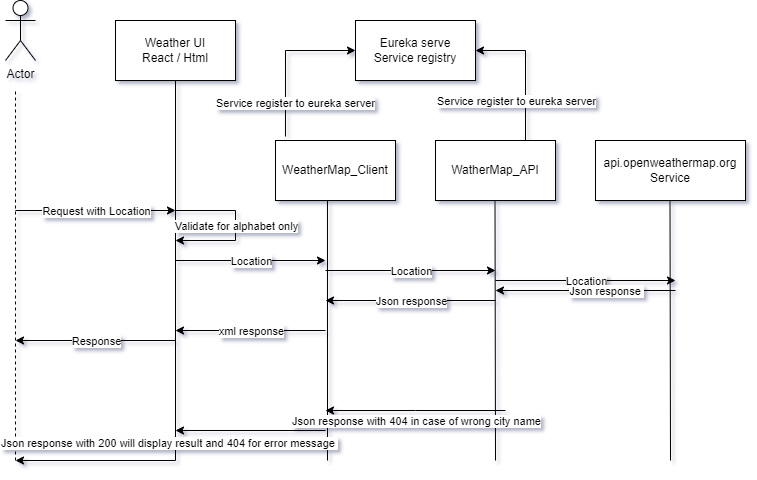

The diagram above was exported from draw.io. Its source (the exported page's mxGraphModel, read from the mxfile embedded in the PNG):
<mxGraphModel dx="1434" dy="796" grid="1" gridSize="10" guides="1" tooltips="1" connect="1" arrows="1" fold="1" page="1" pageScale="1" pageWidth="850" pageHeight="1100" background="#ffffff" math="0" shadow="1">
  <root>
    <mxCell id="0" />
    <mxCell id="1" parent="0" />
    <mxCell id="d-4D4KpoHTnDaoSrjfX2-4" value="Actor" style="shape=umlActor;verticalLabelPosition=bottom;verticalAlign=top;html=1;outlineConnect=0;" vertex="1" parent="1">
      <mxGeometry x="90" y="60" width="30" height="60" as="geometry" />
    </mxCell>
    <mxCell id="d-4D4KpoHTnDaoSrjfX2-5" value="" style="endArrow=none;dashed=1;html=1;rounded=0;" edge="1" parent="1">
      <mxGeometry width="50" height="50" relative="1" as="geometry">
        <mxPoint x="100" y="520" as="sourcePoint" />
        <mxPoint x="100" y="150" as="targetPoint" />
      </mxGeometry>
    </mxCell>
    <mxCell id="d-4D4KpoHTnDaoSrjfX2-7" value="" style="endArrow=none;html=1;rounded=0;" edge="1" parent="1" target="d-4D4KpoHTnDaoSrjfX2-8">
      <mxGeometry width="50" height="50" relative="1" as="geometry">
        <mxPoint x="260" y="520" as="sourcePoint" />
        <mxPoint x="340" y="160" as="targetPoint" />
      </mxGeometry>
    </mxCell>
    <mxCell id="d-4D4KpoHTnDaoSrjfX2-8" value="Weather UI&lt;br style=&quot;border-color: var(--border-color);&quot;&gt;React / Html" style="rounded=0;whiteSpace=wrap;html=1;" vertex="1" parent="1">
      <mxGeometry x="200" y="80" width="120" height="60" as="geometry" />
    </mxCell>
    <mxCell id="d-4D4KpoHTnDaoSrjfX2-9" value="WeatherMap_Client" style="rounded=0;whiteSpace=wrap;html=1;" vertex="1" parent="1">
      <mxGeometry x="360" y="200" width="120" height="60" as="geometry" />
    </mxCell>
    <mxCell id="d-4D4KpoHTnDaoSrjfX2-10" value="WatherMap_API" style="rounded=0;whiteSpace=wrap;html=1;" vertex="1" parent="1">
      <mxGeometry x="520" y="200" width="120" height="60" as="geometry" />
    </mxCell>
    <mxCell id="d-4D4KpoHTnDaoSrjfX2-11" value="api.openweathermap.org&lt;br&gt;Service" style="rounded=0;whiteSpace=wrap;html=1;" vertex="1" parent="1">
      <mxGeometry x="680" y="200" width="150" height="60" as="geometry" />
    </mxCell>
    <mxCell id="d-4D4KpoHTnDaoSrjfX2-14" value="" style="endArrow=classic;html=1;rounded=0;entryX=0;entryY=0.5;entryDx=0;entryDy=0;exitX=0.083;exitY=-0.067;exitDx=0;exitDy=0;exitPerimeter=0;" edge="1" parent="1" source="d-4D4KpoHTnDaoSrjfX2-9">
      <mxGeometry relative="1" as="geometry">
        <mxPoint x="370" y="190" as="sourcePoint" />
        <mxPoint x="440" y="110" as="targetPoint" />
        <Array as="points">
          <mxPoint x="370" y="110" />
        </Array>
      </mxGeometry>
    </mxCell>
    <mxCell id="d-4D4KpoHTnDaoSrjfX2-15" value="Service register to eureka server" style="edgeLabel;resizable=0;html=1;align=center;verticalAlign=middle;" connectable="0" vertex="1" parent="d-4D4KpoHTnDaoSrjfX2-14">
      <mxGeometry relative="1" as="geometry">
        <mxPoint x="10" y="45" as="offset" />
      </mxGeometry>
    </mxCell>
    <mxCell id="d-4D4KpoHTnDaoSrjfX2-16" value="" style="endArrow=classic;html=1;rounded=0;entryX=1;entryY=0.5;entryDx=0;entryDy=0;exitX=0.75;exitY=0;exitDx=0;exitDy=0;" edge="1" parent="1" source="d-4D4KpoHTnDaoSrjfX2-10">
      <mxGeometry relative="1" as="geometry">
        <mxPoint x="380" y="206" as="sourcePoint" />
        <mxPoint x="560" y="110" as="targetPoint" />
        <Array as="points">
          <mxPoint x="610" y="110" />
        </Array>
      </mxGeometry>
    </mxCell>
    <mxCell id="d-4D4KpoHTnDaoSrjfX2-17" value="Service register to eureka server" style="edgeLabel;resizable=0;html=1;align=center;verticalAlign=middle;" connectable="0" vertex="1" parent="d-4D4KpoHTnDaoSrjfX2-16">
      <mxGeometry relative="1" as="geometry">
        <mxPoint x="-10" y="30" as="offset" />
      </mxGeometry>
    </mxCell>
    <mxCell id="d-4D4KpoHTnDaoSrjfX2-18" value="" style="endArrow=none;html=1;rounded=0;entryX=0.433;entryY=1;entryDx=0;entryDy=0;entryPerimeter=0;" edge="1" parent="1" target="d-4D4KpoHTnDaoSrjfX2-9">
      <mxGeometry width="50" height="50" relative="1" as="geometry">
        <mxPoint x="412" y="520" as="sourcePoint" />
        <mxPoint x="450" y="380" as="targetPoint" />
      </mxGeometry>
    </mxCell>
    <mxCell id="d-4D4KpoHTnDaoSrjfX2-19" value="" style="endArrow=none;html=1;rounded=0;entryX=0.433;entryY=1;entryDx=0;entryDy=0;entryPerimeter=0;" edge="1" parent="1">
      <mxGeometry width="50" height="50" relative="1" as="geometry">
        <mxPoint x="580" y="520" as="sourcePoint" />
        <mxPoint x="579.5" y="260" as="targetPoint" />
      </mxGeometry>
    </mxCell>
    <mxCell id="d-4D4KpoHTnDaoSrjfX2-20" value="" style="endArrow=none;html=1;rounded=0;entryX=0.433;entryY=1;entryDx=0;entryDy=0;entryPerimeter=0;" edge="1" parent="1">
      <mxGeometry width="50" height="50" relative="1" as="geometry">
        <mxPoint x="755" y="520" as="sourcePoint" />
        <mxPoint x="754.5" y="260" as="targetPoint" />
      </mxGeometry>
    </mxCell>
    <mxCell id="d-4D4KpoHTnDaoSrjfX2-23" value="" style="endArrow=classic;html=1;rounded=0;" edge="1" parent="1">
      <mxGeometry relative="1" as="geometry">
        <mxPoint x="260" y="270" as="sourcePoint" />
        <mxPoint x="260" y="300" as="targetPoint" />
        <Array as="points">
          <mxPoint x="320" y="270" />
          <mxPoint x="320" y="300" />
        </Array>
      </mxGeometry>
    </mxCell>
    <mxCell id="d-4D4KpoHTnDaoSrjfX2-24" value="Validate for alphabet only" style="edgeLabel;resizable=0;html=1;align=center;verticalAlign=middle;" connectable="0" vertex="1" parent="d-4D4KpoHTnDaoSrjfX2-23">
      <mxGeometry relative="1" as="geometry" />
    </mxCell>
    <mxCell id="d-4D4KpoHTnDaoSrjfX2-26" value="" style="endArrow=classic;html=1;rounded=0;" edge="1" parent="1">
      <mxGeometry relative="1" as="geometry">
        <mxPoint x="260" y="320" as="sourcePoint" />
        <mxPoint x="410" y="320" as="targetPoint" />
      </mxGeometry>
    </mxCell>
    <mxCell id="d-4D4KpoHTnDaoSrjfX2-27" value="Location" style="edgeLabel;resizable=0;html=1;align=center;verticalAlign=middle;" connectable="0" vertex="1" parent="d-4D4KpoHTnDaoSrjfX2-26">
      <mxGeometry relative="1" as="geometry" />
    </mxCell>
    <mxCell id="d-4D4KpoHTnDaoSrjfX2-29" value="" style="endArrow=classic;html=1;rounded=0;" edge="1" parent="1">
      <mxGeometry relative="1" as="geometry">
        <mxPoint x="410" y="330" as="sourcePoint" />
        <mxPoint x="580" y="330" as="targetPoint" />
      </mxGeometry>
    </mxCell>
    <mxCell id="d-4D4KpoHTnDaoSrjfX2-30" value="Location" style="edgeLabel;resizable=0;html=1;align=center;verticalAlign=middle;" connectable="0" vertex="1" parent="d-4D4KpoHTnDaoSrjfX2-29">
      <mxGeometry relative="1" as="geometry" />
    </mxCell>
    <mxCell id="d-4D4KpoHTnDaoSrjfX2-31" value="" style="endArrow=classic;html=1;rounded=0;" edge="1" parent="1">
      <mxGeometry relative="1" as="geometry">
        <mxPoint x="580" y="340" as="sourcePoint" />
        <mxPoint x="760" y="340" as="targetPoint" />
      </mxGeometry>
    </mxCell>
    <mxCell id="d-4D4KpoHTnDaoSrjfX2-32" value="Location" style="edgeLabel;resizable=0;html=1;align=center;verticalAlign=middle;" connectable="0" vertex="1" parent="d-4D4KpoHTnDaoSrjfX2-31">
      <mxGeometry relative="1" as="geometry" />
    </mxCell>
    <mxCell id="d-4D4KpoHTnDaoSrjfX2-33" value="" style="endArrow=classic;html=1;rounded=0;" edge="1" parent="1">
      <mxGeometry relative="1" as="geometry">
        <mxPoint x="580" y="360" as="sourcePoint" />
        <mxPoint x="410" y="360" as="targetPoint" />
      </mxGeometry>
    </mxCell>
    <mxCell id="d-4D4KpoHTnDaoSrjfX2-34" value="Json response" style="edgeLabel;resizable=0;html=1;align=center;verticalAlign=middle;" connectable="0" vertex="1" parent="d-4D4KpoHTnDaoSrjfX2-33">
      <mxGeometry relative="1" as="geometry" />
    </mxCell>
    <mxCell id="d-4D4KpoHTnDaoSrjfX2-35" value="" style="endArrow=classic;html=1;rounded=0;" edge="1" parent="1">
      <mxGeometry relative="1" as="geometry">
        <mxPoint x="760" y="350" as="sourcePoint" />
        <mxPoint x="580" y="350" as="targetPoint" />
        <Array as="points">
          <mxPoint x="670" y="350" />
        </Array>
      </mxGeometry>
    </mxCell>
    <mxCell id="d-4D4KpoHTnDaoSrjfX2-36" value="Json response&amp;nbsp;" style="edgeLabel;resizable=0;html=1;align=center;verticalAlign=middle;" connectable="0" vertex="1" parent="d-4D4KpoHTnDaoSrjfX2-35">
      <mxGeometry relative="1" as="geometry">
        <mxPoint x="20" as="offset" />
      </mxGeometry>
    </mxCell>
    <mxCell id="d-4D4KpoHTnDaoSrjfX2-37" value="" style="endArrow=classic;html=1;rounded=0;" edge="1" parent="1">
      <mxGeometry relative="1" as="geometry">
        <mxPoint x="410" y="390" as="sourcePoint" />
        <mxPoint x="260" y="390" as="targetPoint" />
      </mxGeometry>
    </mxCell>
    <mxCell id="d-4D4KpoHTnDaoSrjfX2-38" value="xml response" style="edgeLabel;resizable=0;html=1;align=center;verticalAlign=middle;" connectable="0" vertex="1" parent="d-4D4KpoHTnDaoSrjfX2-37">
      <mxGeometry relative="1" as="geometry" />
    </mxCell>
    <mxCell id="d-4D4KpoHTnDaoSrjfX2-39" value="" style="endArrow=classic;html=1;rounded=0;" edge="1" parent="1">
      <mxGeometry relative="1" as="geometry">
        <mxPoint x="260" y="400" as="sourcePoint" />
        <mxPoint x="100" y="400" as="targetPoint" />
      </mxGeometry>
    </mxCell>
    <mxCell id="d-4D4KpoHTnDaoSrjfX2-40" value="Response" style="edgeLabel;resizable=0;html=1;align=center;verticalAlign=middle;" connectable="0" vertex="1" parent="d-4D4KpoHTnDaoSrjfX2-39">
      <mxGeometry relative="1" as="geometry" />
    </mxCell>
    <mxCell id="d-4D4KpoHTnDaoSrjfX2-41" value="" style="endArrow=classic;html=1;rounded=0;" edge="1" parent="1">
      <mxGeometry relative="1" as="geometry">
        <mxPoint x="100" y="270" as="sourcePoint" />
        <mxPoint x="260" y="270" as="targetPoint" />
      </mxGeometry>
    </mxCell>
    <mxCell id="d-4D4KpoHTnDaoSrjfX2-42" value="Request with Location" style="edgeLabel;resizable=0;html=1;align=center;verticalAlign=middle;" connectable="0" vertex="1" parent="d-4D4KpoHTnDaoSrjfX2-41">
      <mxGeometry relative="1" as="geometry" />
    </mxCell>
    <mxCell id="d-4D4KpoHTnDaoSrjfX2-43" value="" style="endArrow=classic;html=1;rounded=0;" edge="1" parent="1">
      <mxGeometry relative="1" as="geometry">
        <mxPoint x="590" y="470" as="sourcePoint" />
        <mxPoint x="410" y="470" as="targetPoint" />
        <Array as="points">
          <mxPoint x="500" y="470" />
        </Array>
      </mxGeometry>
    </mxCell>
    <mxCell id="d-4D4KpoHTnDaoSrjfX2-44" value="Json response with 404 in case of wrong city name" style="edgeLabel;resizable=0;html=1;align=center;verticalAlign=middle;" connectable="0" vertex="1" parent="d-4D4KpoHTnDaoSrjfX2-43">
      <mxGeometry relative="1" as="geometry">
        <mxPoint y="10" as="offset" />
      </mxGeometry>
    </mxCell>
    <mxCell id="d-4D4KpoHTnDaoSrjfX2-45" value="Json response with 200 will display result and 404 for error message&amp;nbsp;" style="edgeLabel;resizable=0;html=1;align=center;verticalAlign=middle;" connectable="0" vertex="1" parent="1">
      <mxGeometry x="220" y="440" as="geometry">
        <mxPoint x="33" y="62" as="offset" />
      </mxGeometry>
    </mxCell>
    <mxCell id="d-4D4KpoHTnDaoSrjfX2-46" value="Eureka serve&lt;br style=&quot;border-color: var(--border-color);&quot;&gt;Service registry" style="rounded=0;whiteSpace=wrap;html=1;" vertex="1" parent="1">
      <mxGeometry x="440" y="80" width="120" height="60" as="geometry" />
    </mxCell>
    <mxCell id="d-4D4KpoHTnDaoSrjfX2-47" value="" style="endArrow=classic;html=1;rounded=0;" edge="1" parent="1">
      <mxGeometry width="50" height="50" relative="1" as="geometry">
        <mxPoint x="410" y="490" as="sourcePoint" />
        <mxPoint x="260" y="490" as="targetPoint" />
      </mxGeometry>
    </mxCell>
    <mxCell id="d-4D4KpoHTnDaoSrjfX2-48" value="" style="endArrow=classic;html=1;rounded=0;" edge="1" parent="1">
      <mxGeometry width="50" height="50" relative="1" as="geometry">
        <mxPoint x="260" y="520" as="sourcePoint" />
        <mxPoint x="100" y="520" as="targetPoint" />
      </mxGeometry>
    </mxCell>
  </root>
</mxGraphModel>